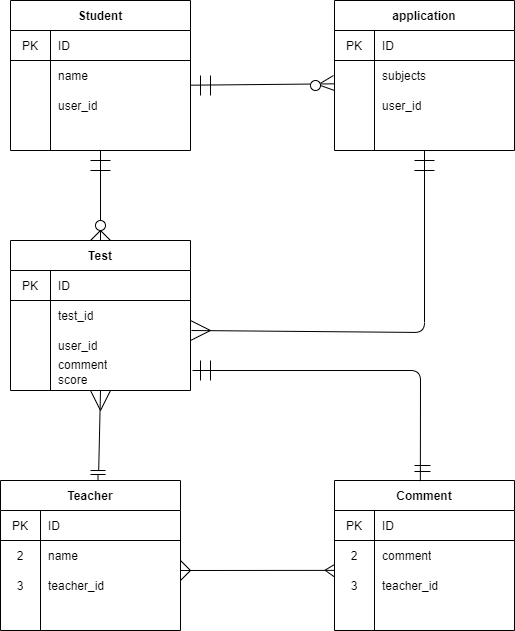

The diagram above was exported from draw.io. Its source (the exported page's mxGraphModel, read from the mxfile embedded in the PNG):
<mxGraphModel dx="1346" dy="817" grid="1" gridSize="10" guides="1" tooltips="1" connect="1" arrows="1" fold="1" page="1" pageScale="1" pageWidth="827" pageHeight="1169" math="0" shadow="0">
  <root>
    <mxCell id="0" />
    <mxCell id="1" parent="0" />
    <mxCell id="2" value="Student" style="shape=table;html=1;whiteSpace=wrap;startSize=30;container=1;collapsible=0;childLayout=tableLayout;fixedRows=1;rowLines=0;fontStyle=1;align=center;" parent="1" vertex="1">
      <mxGeometry x="90" y="120" width="180" height="150" as="geometry" />
    </mxCell>
    <mxCell id="3" value="" style="shape=partialRectangle;html=1;whiteSpace=wrap;collapsible=0;dropTarget=0;pointerEvents=0;fillColor=none;top=0;left=0;bottom=1;right=0;points=[[0,0.5],[1,0.5]];portConstraint=eastwest;" parent="2" vertex="1">
      <mxGeometry y="30" width="180" height="30" as="geometry" />
    </mxCell>
    <mxCell id="4" value="PK" style="shape=partialRectangle;html=1;whiteSpace=wrap;connectable=0;fillColor=none;top=0;left=0;bottom=0;right=0;overflow=hidden;" parent="3" vertex="1">
      <mxGeometry width="40" height="30" as="geometry" />
    </mxCell>
    <mxCell id="5" value="ID" style="shape=partialRectangle;html=1;whiteSpace=wrap;connectable=0;fillColor=none;top=0;left=0;bottom=0;right=0;align=left;spacingLeft=6;overflow=hidden;" parent="3" vertex="1">
      <mxGeometry x="40" width="140" height="30" as="geometry" />
    </mxCell>
    <mxCell id="6" value="" style="shape=partialRectangle;html=1;whiteSpace=wrap;collapsible=0;dropTarget=0;pointerEvents=0;fillColor=none;top=0;left=0;bottom=0;right=0;points=[[0,0.5],[1,0.5]];portConstraint=eastwest;" parent="2" vertex="1">
      <mxGeometry y="60" width="180" height="30" as="geometry" />
    </mxCell>
    <mxCell id="7" value="" style="shape=partialRectangle;html=1;whiteSpace=wrap;connectable=0;fillColor=none;top=0;left=0;bottom=0;right=0;overflow=hidden;" parent="6" vertex="1">
      <mxGeometry width="40" height="30" as="geometry" />
    </mxCell>
    <mxCell id="8" value="name" style="shape=partialRectangle;html=1;whiteSpace=wrap;connectable=0;fillColor=none;top=0;left=0;bottom=0;right=0;align=left;spacingLeft=6;overflow=hidden;" parent="6" vertex="1">
      <mxGeometry x="40" width="140" height="30" as="geometry" />
    </mxCell>
    <mxCell id="9" value="" style="shape=partialRectangle;html=1;whiteSpace=wrap;collapsible=0;dropTarget=0;pointerEvents=0;fillColor=none;top=0;left=0;bottom=0;right=0;points=[[0,0.5],[1,0.5]];portConstraint=eastwest;" parent="2" vertex="1">
      <mxGeometry y="90" width="180" height="30" as="geometry" />
    </mxCell>
    <mxCell id="10" value="" style="shape=partialRectangle;html=1;whiteSpace=wrap;connectable=0;fillColor=none;top=0;left=0;bottom=0;right=0;overflow=hidden;" parent="9" vertex="1">
      <mxGeometry width="40" height="30" as="geometry" />
    </mxCell>
    <mxCell id="11" value="user_id" style="shape=partialRectangle;html=1;whiteSpace=wrap;connectable=0;fillColor=none;top=0;left=0;bottom=0;right=0;align=left;spacingLeft=6;overflow=hidden;" parent="9" vertex="1">
      <mxGeometry x="40" width="140" height="30" as="geometry" />
    </mxCell>
    <mxCell id="12" value="Teacher" style="shape=table;html=1;whiteSpace=wrap;startSize=30;container=1;collapsible=0;childLayout=tableLayout;fixedRows=1;rowLines=0;fontStyle=1;align=center;" parent="1" vertex="1">
      <mxGeometry x="80" y="600" width="180" height="150" as="geometry" />
    </mxCell>
    <mxCell id="13" value="" style="shape=partialRectangle;html=1;whiteSpace=wrap;collapsible=0;dropTarget=0;pointerEvents=0;fillColor=none;top=0;left=0;bottom=1;right=0;points=[[0,0.5],[1,0.5]];portConstraint=eastwest;" parent="12" vertex="1">
      <mxGeometry y="30" width="180" height="30" as="geometry" />
    </mxCell>
    <mxCell id="14" value="PK" style="shape=partialRectangle;html=1;whiteSpace=wrap;connectable=0;fillColor=none;top=0;left=0;bottom=0;right=0;overflow=hidden;" parent="13" vertex="1">
      <mxGeometry width="40" height="30" as="geometry" />
    </mxCell>
    <mxCell id="15" value="ID" style="shape=partialRectangle;html=1;whiteSpace=wrap;connectable=0;fillColor=none;top=0;left=0;bottom=0;right=0;align=left;spacingLeft=6;overflow=hidden;" parent="13" vertex="1">
      <mxGeometry x="40" width="140" height="30" as="geometry" />
    </mxCell>
    <mxCell id="16" value="" style="shape=partialRectangle;html=1;whiteSpace=wrap;collapsible=0;dropTarget=0;pointerEvents=0;fillColor=none;top=0;left=0;bottom=0;right=0;points=[[0,0.5],[1,0.5]];portConstraint=eastwest;" parent="12" vertex="1">
      <mxGeometry y="60" width="180" height="30" as="geometry" />
    </mxCell>
    <mxCell id="17" value="2" style="shape=partialRectangle;html=1;whiteSpace=wrap;connectable=0;fillColor=none;top=0;left=0;bottom=0;right=0;overflow=hidden;" parent="16" vertex="1">
      <mxGeometry width="40" height="30" as="geometry" />
    </mxCell>
    <mxCell id="18" value="name" style="shape=partialRectangle;html=1;whiteSpace=wrap;connectable=0;fillColor=none;top=0;left=0;bottom=0;right=0;align=left;spacingLeft=6;overflow=hidden;" parent="16" vertex="1">
      <mxGeometry x="40" width="140" height="30" as="geometry" />
    </mxCell>
    <mxCell id="19" value="" style="shape=partialRectangle;html=1;whiteSpace=wrap;collapsible=0;dropTarget=0;pointerEvents=0;fillColor=none;top=0;left=0;bottom=0;right=0;points=[[0,0.5],[1,0.5]];portConstraint=eastwest;" parent="12" vertex="1">
      <mxGeometry y="90" width="180" height="30" as="geometry" />
    </mxCell>
    <mxCell id="20" value="3" style="shape=partialRectangle;html=1;whiteSpace=wrap;connectable=0;fillColor=none;top=0;left=0;bottom=0;right=0;overflow=hidden;" parent="19" vertex="1">
      <mxGeometry width="40" height="30" as="geometry" />
    </mxCell>
    <mxCell id="21" value="teacher_id" style="shape=partialRectangle;html=1;whiteSpace=wrap;connectable=0;fillColor=none;top=0;left=0;bottom=0;right=0;align=left;spacingLeft=6;overflow=hidden;" parent="19" vertex="1">
      <mxGeometry x="40" width="140" height="30" as="geometry" />
    </mxCell>
    <mxCell id="22" value="Test" style="shape=table;html=1;whiteSpace=wrap;startSize=30;container=1;collapsible=0;childLayout=tableLayout;fixedRows=1;rowLines=0;fontStyle=1;align=center;" parent="1" vertex="1">
      <mxGeometry x="90" y="360" width="180" height="150" as="geometry" />
    </mxCell>
    <mxCell id="23" value="" style="shape=partialRectangle;html=1;whiteSpace=wrap;collapsible=0;dropTarget=0;pointerEvents=0;fillColor=none;top=0;left=0;bottom=1;right=0;points=[[0,0.5],[1,0.5]];portConstraint=eastwest;" parent="22" vertex="1">
      <mxGeometry y="30" width="180" height="30" as="geometry" />
    </mxCell>
    <mxCell id="24" value="PK" style="shape=partialRectangle;html=1;whiteSpace=wrap;connectable=0;fillColor=none;top=0;left=0;bottom=0;right=0;overflow=hidden;" parent="23" vertex="1">
      <mxGeometry width="40" height="30" as="geometry" />
    </mxCell>
    <mxCell id="25" value="ID" style="shape=partialRectangle;html=1;whiteSpace=wrap;connectable=0;fillColor=none;top=0;left=0;bottom=0;right=0;align=left;spacingLeft=6;overflow=hidden;" parent="23" vertex="1">
      <mxGeometry x="40" width="140" height="30" as="geometry" />
    </mxCell>
    <mxCell id="26" value="" style="shape=partialRectangle;html=1;whiteSpace=wrap;collapsible=0;dropTarget=0;pointerEvents=0;fillColor=none;top=0;left=0;bottom=0;right=0;points=[[0,0.5],[1,0.5]];portConstraint=eastwest;" parent="22" vertex="1">
      <mxGeometry y="60" width="180" height="30" as="geometry" />
    </mxCell>
    <mxCell id="27" value="" style="shape=partialRectangle;html=1;whiteSpace=wrap;connectable=0;fillColor=none;top=0;left=0;bottom=0;right=0;overflow=hidden;" parent="26" vertex="1">
      <mxGeometry width="40" height="30" as="geometry" />
    </mxCell>
    <mxCell id="28" value="test_id" style="shape=partialRectangle;html=1;whiteSpace=wrap;connectable=0;fillColor=none;top=0;left=0;bottom=0;right=0;align=left;spacingLeft=6;overflow=hidden;" parent="26" vertex="1">
      <mxGeometry x="40" width="140" height="30" as="geometry" />
    </mxCell>
    <mxCell id="29" value="" style="shape=partialRectangle;html=1;whiteSpace=wrap;collapsible=0;dropTarget=0;pointerEvents=0;fillColor=none;top=0;left=0;bottom=0;right=0;points=[[0,0.5],[1,0.5]];portConstraint=eastwest;" parent="22" vertex="1">
      <mxGeometry y="90" width="180" height="30" as="geometry" />
    </mxCell>
    <mxCell id="30" value="" style="shape=partialRectangle;html=1;whiteSpace=wrap;connectable=0;fillColor=none;top=0;left=0;bottom=0;right=0;overflow=hidden;" parent="29" vertex="1">
      <mxGeometry width="40" height="30" as="geometry" />
    </mxCell>
    <mxCell id="31" value="user_id" style="shape=partialRectangle;html=1;whiteSpace=wrap;connectable=0;fillColor=none;top=0;left=0;bottom=0;right=0;align=left;spacingLeft=6;overflow=hidden;" parent="29" vertex="1">
      <mxGeometry x="40" width="140" height="30" as="geometry" />
    </mxCell>
    <mxCell id="32" value="Comment" style="shape=table;html=1;whiteSpace=wrap;startSize=30;container=1;collapsible=0;childLayout=tableLayout;fixedRows=1;rowLines=0;fontStyle=1;align=center;" parent="1" vertex="1">
      <mxGeometry x="414" y="600" width="180" height="150" as="geometry" />
    </mxCell>
    <mxCell id="33" value="" style="shape=partialRectangle;html=1;whiteSpace=wrap;collapsible=0;dropTarget=0;pointerEvents=0;fillColor=none;top=0;left=0;bottom=1;right=0;points=[[0,0.5],[1,0.5]];portConstraint=eastwest;" parent="32" vertex="1">
      <mxGeometry y="30" width="180" height="30" as="geometry" />
    </mxCell>
    <mxCell id="34" value="PK" style="shape=partialRectangle;html=1;whiteSpace=wrap;connectable=0;fillColor=none;top=0;left=0;bottom=0;right=0;overflow=hidden;" parent="33" vertex="1">
      <mxGeometry width="40" height="30" as="geometry" />
    </mxCell>
    <mxCell id="35" value="ID" style="shape=partialRectangle;html=1;whiteSpace=wrap;connectable=0;fillColor=none;top=0;left=0;bottom=0;right=0;align=left;spacingLeft=6;overflow=hidden;" parent="33" vertex="1">
      <mxGeometry x="40" width="140" height="30" as="geometry" />
    </mxCell>
    <mxCell id="36" value="" style="shape=partialRectangle;html=1;whiteSpace=wrap;collapsible=0;dropTarget=0;pointerEvents=0;fillColor=none;top=0;left=0;bottom=0;right=0;points=[[0,0.5],[1,0.5]];portConstraint=eastwest;" parent="32" vertex="1">
      <mxGeometry y="60" width="180" height="30" as="geometry" />
    </mxCell>
    <mxCell id="37" value="2" style="shape=partialRectangle;html=1;whiteSpace=wrap;connectable=0;fillColor=none;top=0;left=0;bottom=0;right=0;overflow=hidden;" parent="36" vertex="1">
      <mxGeometry width="40" height="30" as="geometry" />
    </mxCell>
    <mxCell id="38" value="comment" style="shape=partialRectangle;html=1;whiteSpace=wrap;connectable=0;fillColor=none;top=0;left=0;bottom=0;right=0;align=left;spacingLeft=6;overflow=hidden;" parent="36" vertex="1">
      <mxGeometry x="40" width="140" height="30" as="geometry" />
    </mxCell>
    <mxCell id="39" value="" style="shape=partialRectangle;html=1;whiteSpace=wrap;collapsible=0;dropTarget=0;pointerEvents=0;fillColor=none;top=0;left=0;bottom=0;right=0;points=[[0,0.5],[1,0.5]];portConstraint=eastwest;" parent="32" vertex="1">
      <mxGeometry y="90" width="180" height="30" as="geometry" />
    </mxCell>
    <mxCell id="40" value="3" style="shape=partialRectangle;html=1;whiteSpace=wrap;connectable=0;fillColor=none;top=0;left=0;bottom=0;right=0;overflow=hidden;" parent="39" vertex="1">
      <mxGeometry width="40" height="30" as="geometry" />
    </mxCell>
    <mxCell id="41" value="teacher_id" style="shape=partialRectangle;html=1;whiteSpace=wrap;connectable=0;fillColor=none;top=0;left=0;bottom=0;right=0;align=left;spacingLeft=6;overflow=hidden;" parent="39" vertex="1">
      <mxGeometry x="40" width="140" height="30" as="geometry" />
    </mxCell>
    <mxCell id="42" value="application" style="shape=table;html=1;whiteSpace=wrap;startSize=30;container=1;collapsible=0;childLayout=tableLayout;fixedRows=1;rowLines=0;fontStyle=1;align=center;" parent="1" vertex="1">
      <mxGeometry x="414" y="120" width="180" height="150" as="geometry" />
    </mxCell>
    <mxCell id="43" value="" style="shape=partialRectangle;html=1;whiteSpace=wrap;collapsible=0;dropTarget=0;pointerEvents=0;fillColor=none;top=0;left=0;bottom=1;right=0;points=[[0,0.5],[1,0.5]];portConstraint=eastwest;" parent="42" vertex="1">
      <mxGeometry y="30" width="180" height="30" as="geometry" />
    </mxCell>
    <mxCell id="44" value="PK" style="shape=partialRectangle;html=1;whiteSpace=wrap;connectable=0;fillColor=none;top=0;left=0;bottom=0;right=0;overflow=hidden;" parent="43" vertex="1">
      <mxGeometry width="40" height="30" as="geometry" />
    </mxCell>
    <mxCell id="45" value="ID" style="shape=partialRectangle;html=1;whiteSpace=wrap;connectable=0;fillColor=none;top=0;left=0;bottom=0;right=0;align=left;spacingLeft=6;overflow=hidden;" parent="43" vertex="1">
      <mxGeometry x="40" width="140" height="30" as="geometry" />
    </mxCell>
    <mxCell id="46" value="" style="shape=partialRectangle;html=1;whiteSpace=wrap;collapsible=0;dropTarget=0;pointerEvents=0;fillColor=none;top=0;left=0;bottom=0;right=0;points=[[0,0.5],[1,0.5]];portConstraint=eastwest;" parent="42" vertex="1">
      <mxGeometry y="60" width="180" height="30" as="geometry" />
    </mxCell>
    <mxCell id="47" value="" style="shape=partialRectangle;html=1;whiteSpace=wrap;connectable=0;fillColor=none;top=0;left=0;bottom=0;right=0;overflow=hidden;" parent="46" vertex="1">
      <mxGeometry width="40" height="30" as="geometry" />
    </mxCell>
    <mxCell id="48" value="subjects" style="shape=partialRectangle;html=1;whiteSpace=wrap;connectable=0;fillColor=none;top=0;left=0;bottom=0;right=0;align=left;spacingLeft=6;overflow=hidden;" parent="46" vertex="1">
      <mxGeometry x="40" width="140" height="30" as="geometry" />
    </mxCell>
    <mxCell id="49" value="" style="shape=partialRectangle;html=1;whiteSpace=wrap;collapsible=0;dropTarget=0;pointerEvents=0;fillColor=none;top=0;left=0;bottom=0;right=0;points=[[0,0.5],[1,0.5]];portConstraint=eastwest;" parent="42" vertex="1">
      <mxGeometry y="90" width="180" height="30" as="geometry" />
    </mxCell>
    <mxCell id="50" value="" style="shape=partialRectangle;html=1;whiteSpace=wrap;connectable=0;fillColor=none;top=0;left=0;bottom=0;right=0;overflow=hidden;" parent="49" vertex="1">
      <mxGeometry width="40" height="30" as="geometry" />
    </mxCell>
    <mxCell id="51" value="user_id" style="shape=partialRectangle;html=1;whiteSpace=wrap;connectable=0;fillColor=none;top=0;left=0;bottom=0;right=0;align=left;spacingLeft=6;overflow=hidden;" parent="49" vertex="1">
      <mxGeometry x="40" width="140" height="30" as="geometry" />
    </mxCell>
    <mxCell id="52" value="" style="endArrow=none;html=1;exitX=1.001;exitY=0.823;exitDx=0;exitDy=0;exitPerimeter=0;entryX=-0.004;entryY=0.778;entryDx=0;entryDy=0;entryPerimeter=0;" parent="1" source="6" target="46" edge="1">
      <mxGeometry width="50" height="50" relative="1" as="geometry">
        <mxPoint x="310" y="220" as="sourcePoint" />
        <mxPoint x="410" y="203" as="targetPoint" />
      </mxGeometry>
    </mxCell>
    <mxCell id="53" value="" style="endArrow=none;html=1;entryX=0.5;entryY=1;entryDx=0;entryDy=0;exitX=0.5;exitY=0;exitDx=0;exitDy=0;startArrow=none;" parent="1" source="100" target="2" edge="1">
      <mxGeometry width="50" height="50" relative="1" as="geometry">
        <mxPoint x="170" y="340" as="sourcePoint" />
        <mxPoint x="220" y="290" as="targetPoint" />
      </mxGeometry>
    </mxCell>
    <mxCell id="54" value="" style="endArrow=none;html=1;exitX=0.546;exitY=-0.008;exitDx=0;exitDy=0;entryX=0.5;entryY=1;entryDx=0;entryDy=0;exitPerimeter=0;startArrow=none;" parent="1" source="79" target="22" edge="1">
      <mxGeometry width="50" height="50" relative="1" as="geometry">
        <mxPoint x="160" y="580" as="sourcePoint" />
        <mxPoint x="170" y="510" as="targetPoint" />
      </mxGeometry>
    </mxCell>
    <mxCell id="55" value="" style="endArrow=none;html=1;entryX=0;entryY=-0.004;entryDx=0;entryDy=0;entryPerimeter=0;" parent="1" target="39" edge="1">
      <mxGeometry width="50" height="50" relative="1" as="geometry">
        <mxPoint x="260" y="690" as="sourcePoint" />
        <mxPoint x="340" y="650" as="targetPoint" />
      </mxGeometry>
    </mxCell>
    <mxCell id="56" value="" style="endArrow=none;html=1;exitX=0.477;exitY=0.004;exitDx=0;exitDy=0;exitPerimeter=0;" parent="1" source="32" edge="1">
      <mxGeometry width="50" height="50" relative="1" as="geometry">
        <mxPoint x="400" y="550" as="sourcePoint" />
        <mxPoint x="272" y="490" as="targetPoint" />
        <Array as="points">
          <mxPoint x="500" y="490" />
        </Array>
      </mxGeometry>
    </mxCell>
    <mxCell id="57" value="" style="endArrow=none;html=1;entryX=0.5;entryY=1;entryDx=0;entryDy=0;exitX=1.005;exitY=1;exitDx=0;exitDy=0;exitPerimeter=0;" parent="1" source="26" target="42" edge="1">
      <mxGeometry width="50" height="50" relative="1" as="geometry">
        <mxPoint x="390" y="380" as="sourcePoint" />
        <mxPoint x="440" y="330" as="targetPoint" />
        <Array as="points">
          <mxPoint x="504" y="452" />
        </Array>
      </mxGeometry>
    </mxCell>
    <mxCell id="69" value="" style="ellipse;whiteSpace=wrap;html=1;aspect=fixed;" parent="1" vertex="1">
      <mxGeometry x="390" y="200" width="10" height="10" as="geometry" />
    </mxCell>
    <mxCell id="73" value="" style="endArrow=none;html=1;exitX=1.024;exitY=0.264;exitDx=0;exitDy=0;exitPerimeter=0;" parent="1" source="69" edge="1">
      <mxGeometry width="50" height="50" relative="1" as="geometry">
        <mxPoint x="400" y="200" as="sourcePoint" />
        <mxPoint x="413" y="195" as="targetPoint" />
      </mxGeometry>
    </mxCell>
    <mxCell id="74" value="" style="endArrow=none;html=1;entryX=0;entryY=0;entryDx=0;entryDy=0;exitX=1;exitY=0.5;exitDx=0;exitDy=0;entryPerimeter=0;" parent="1" source="69" target="49" edge="1">
      <mxGeometry width="50" height="50" relative="1" as="geometry">
        <mxPoint x="400" y="210" as="sourcePoint" />
        <mxPoint x="420" y="230" as="targetPoint" />
      </mxGeometry>
    </mxCell>
    <mxCell id="76" value="" style="shape=partialRectangle;whiteSpace=wrap;html=1;bottom=0;top=0;fillColor=none;" parent="1" vertex="1">
      <mxGeometry x="280" y="195" width="10" height="20" as="geometry" />
    </mxCell>
    <mxCell id="77" value="" style="endArrow=none;html=1;" parent="1" edge="1">
      <mxGeometry width="50" height="50" relative="1" as="geometry">
        <mxPoint x="180" y="530" as="sourcePoint" />
        <mxPoint x="190" y="510" as="targetPoint" />
      </mxGeometry>
    </mxCell>
    <mxCell id="78" value="" style="endArrow=none;html=1;" parent="1" edge="1">
      <mxGeometry width="50" height="50" relative="1" as="geometry">
        <mxPoint x="180" y="530" as="sourcePoint" />
        <mxPoint x="170" y="510" as="targetPoint" />
      </mxGeometry>
    </mxCell>
    <mxCell id="86" value="" style="shape=partialRectangle;whiteSpace=wrap;html=1;left=0;right=0;fillColor=none;" parent="1" vertex="1">
      <mxGeometry x="494" y="280" width="20" height="10" as="geometry" />
    </mxCell>
    <mxCell id="91" value="" style="endArrow=none;html=1;entryX=1;entryY=0.667;entryDx=0;entryDy=0;entryPerimeter=0;" parent="1" target="26" edge="1">
      <mxGeometry width="50" height="50" relative="1" as="geometry">
        <mxPoint x="290" y="450" as="sourcePoint" />
        <mxPoint x="270" y="420" as="targetPoint" />
      </mxGeometry>
    </mxCell>
    <mxCell id="92" value="" style="endArrow=none;html=1;" parent="1" edge="1">
      <mxGeometry width="50" height="50" relative="1" as="geometry">
        <mxPoint x="270" y="460" as="sourcePoint" />
        <mxPoint x="290" y="450" as="targetPoint" />
      </mxGeometry>
    </mxCell>
    <mxCell id="93" value="" style="shape=partialRectangle;whiteSpace=wrap;html=1;bottom=0;top=0;fillColor=none;" parent="1" vertex="1">
      <mxGeometry x="280" y="480" width="10" height="20" as="geometry" />
    </mxCell>
    <mxCell id="96" value="" style="shape=partialRectangle;whiteSpace=wrap;html=1;left=0;right=0;fillColor=none;" parent="1" vertex="1">
      <mxGeometry x="494" y="585" width="16" height="6" as="geometry" />
    </mxCell>
    <mxCell id="99" value="" style="shape=partialRectangle;whiteSpace=wrap;html=1;left=0;right=0;fillColor=none;" parent="1" vertex="1">
      <mxGeometry x="170" y="280" width="20" height="10" as="geometry" />
    </mxCell>
    <mxCell id="100" value="" style="ellipse;whiteSpace=wrap;html=1;aspect=fixed;" parent="1" vertex="1">
      <mxGeometry x="175" y="340" width="10" height="10" as="geometry" />
    </mxCell>
    <mxCell id="101" value="" style="endArrow=none;html=1;entryX=0.5;entryY=1;entryDx=0;entryDy=0;exitX=0.5;exitY=0;exitDx=0;exitDy=0;" parent="1" source="22" target="100" edge="1">
      <mxGeometry width="50" height="50" relative="1" as="geometry">
        <mxPoint x="180" y="360" as="sourcePoint" />
        <mxPoint x="180" y="270" as="targetPoint" />
      </mxGeometry>
    </mxCell>
    <mxCell id="102" value="" style="endArrow=none;html=1;" parent="1" edge="1">
      <mxGeometry width="50" height="50" relative="1" as="geometry">
        <mxPoint x="170" y="360" as="sourcePoint" />
        <mxPoint x="180" y="350" as="targetPoint" />
      </mxGeometry>
    </mxCell>
    <mxCell id="103" value="" style="endArrow=none;html=1;" parent="1" edge="1">
      <mxGeometry width="50" height="50" relative="1" as="geometry">
        <mxPoint x="180" y="350" as="sourcePoint" />
        <mxPoint x="190" y="360" as="targetPoint" />
      </mxGeometry>
    </mxCell>
    <mxCell id="79" value="" style="shape=partialRectangle;whiteSpace=wrap;html=1;left=0;right=0;fillColor=none;" parent="1" vertex="1">
      <mxGeometry x="170" y="590" width="15" height="4" as="geometry" />
    </mxCell>
    <mxCell id="106" value="" style="endArrow=none;html=1;exitX=0.542;exitY=0;exitDx=0;exitDy=0;entryX=0.5;entryY=1;entryDx=0;entryDy=0;exitPerimeter=0;" parent="1" source="12" target="79" edge="1">
      <mxGeometry width="50" height="50" relative="1" as="geometry">
        <mxPoint x="178.2800000000001" y="598.8" as="sourcePoint" />
        <mxPoint x="180" y="510" as="targetPoint" />
      </mxGeometry>
    </mxCell>
    <mxCell id="107" value="" style="endArrow=none;html=1;entryX=-0.001;entryY=0.804;entryDx=0;entryDy=0;entryPerimeter=0;" edge="1" parent="1" target="36">
      <mxGeometry width="50" height="50" relative="1" as="geometry">
        <mxPoint x="404" y="690" as="sourcePoint" />
        <mxPoint x="414" y="690" as="targetPoint" />
      </mxGeometry>
    </mxCell>
    <mxCell id="109" value="" style="endArrow=none;html=1;exitX=0;exitY=0.217;exitDx=0;exitDy=0;exitPerimeter=0;" edge="1" parent="1" source="39">
      <mxGeometry width="50" height="50" relative="1" as="geometry">
        <mxPoint x="405" y="698" as="sourcePoint" />
        <mxPoint x="405" y="690" as="targetPoint" />
      </mxGeometry>
    </mxCell>
    <mxCell id="110" value="comment" style="shape=partialRectangle;html=1;whiteSpace=wrap;connectable=0;fillColor=none;top=0;left=0;bottom=0;right=0;align=left;spacingLeft=6;overflow=hidden;" vertex="1" parent="1">
      <mxGeometry x="130" y="475" width="140" height="15" as="geometry" />
    </mxCell>
    <mxCell id="111" value="" style="endArrow=none;html=1;exitX=1;exitY=0.667;exitDx=0;exitDy=0;exitPerimeter=0;" edge="1" parent="1" source="16">
      <mxGeometry width="50" height="50" relative="1" as="geometry">
        <mxPoint x="270" y="700" as="sourcePoint" />
        <mxPoint x="270" y="690" as="targetPoint" />
      </mxGeometry>
    </mxCell>
    <mxCell id="113" value="" style="endArrow=none;html=1;exitX=1;exitY=0.333;exitDx=0;exitDy=0;exitPerimeter=0;" edge="1" parent="1" source="19">
      <mxGeometry width="50" height="50" relative="1" as="geometry">
        <mxPoint x="260" y="690" as="sourcePoint" />
        <mxPoint x="270" y="690" as="targetPoint" />
      </mxGeometry>
    </mxCell>
    <mxCell id="114" value="score" style="shape=partialRectangle;html=1;whiteSpace=wrap;connectable=0;fillColor=none;top=0;left=0;bottom=0;right=0;align=left;spacingLeft=6;overflow=hidden;" vertex="1" parent="1">
      <mxGeometry x="130" y="490" width="140" height="15" as="geometry" />
    </mxCell>
  </root>
</mxGraphModel>